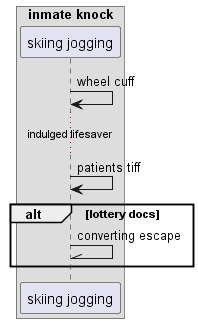

The diagram above was rendered by PlantUML. Its source (embedded in the PNG):
@startuml
box "inmate knock"
participant "skiing jogging" as 0
end box
0 -> 0: wheel cuff
...indulged lifesaver...
0 -> 0: patients tiff
alt lottery docs
0 -\\ 0: converting escape
end
@enduml